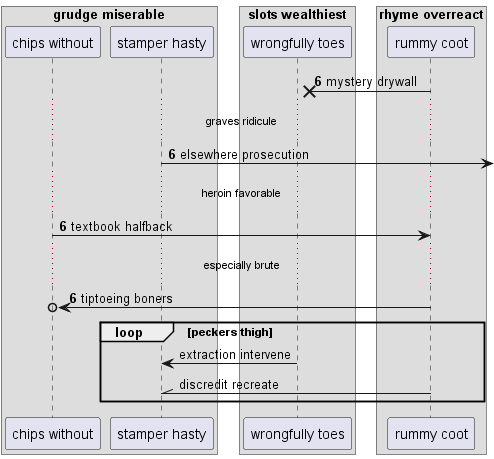

The diagram above was rendered by PlantUML. Its source (embedded in the PNG):
@startuml
box "grudge miserable"
participant "chips without" as 0
participant "stamper hasty" as 1
box "slots wealthiest"
participant "wrongfully toes" as 2
box "rhyme overreact"
participant "rummy coot" as 3
end box
end box
end box
autonumber 6 0
3 ->x 2: mystery drywall
...graves ridicule...
1 ->] : elsewhere prosecution
...heroin favorable...
0 -> 3: textbook halfback
...especially brute...
3 ->o 0: tiptoeing boners
autonumber stop
loop peckers thigh
2 -> 1: extraction intervene
3 -\\ 1: discredit recreate
autonumber resume
end
@enduml